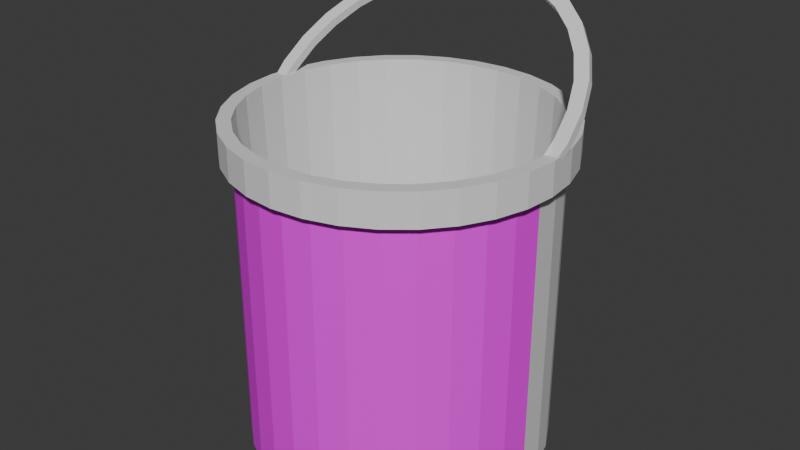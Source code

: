 # Source: Bucket.blend  (saved by Blender 4.5.91; exported with 4.5.12 LTS)
import bpy
from mathutils import Matrix  # noqa: F401  (used for matrix-valued properties, if any)

bpy.ops.wm.read_factory_settings(use_empty=True)
scene = bpy.context.scene
scene.name = 'Scene'

# ---- collections
col_collection = bpy.data.collections.new('Collection'); scene.collection.children.link(col_collection)

# ---- images (referenced by path relative to the original .blend; pixels are not part of the script)
import os
ASSET_DIR = os.environ.get("B2B_ASSET_DIR", "")  # directory of the original .blend (textures are referenced by path, not embedded)
HERE = os.path.dirname(os.path.abspath(__file__))  # packed textures are extracted next to this script under _unpacked/

def load_image(name, relpath, width, height, colorspace="sRGB"):
    """Load a texture the original file referenced (path relative to the .blend, or extracted next to this script)."""
    p = next((c for c in (os.path.join(HERE, relpath), os.path.join(ASSET_DIR, relpath)) if relpath and os.path.exists(c)), "")
    if p:
        img = bpy.data.images.load(p, check_existing=True)
        img.name = name
    else:  # same state as the original file: an image datablock whose file is absent (Cycles renders it pink)
        img = bpy.data.images.new(name, width, height)
        img.source = "FILE"
        img.filepath = "//" + (relpath or name)
    img.colorspace_settings.name = colorspace
    return img
img_la_saucisse_generale_du_travail_logo__t3chat__1_png = load_image('la-saucisse-generale-du-travail-logo--t3chat--1.png', 'la-saucisse-generale-du-travail-logo--t3chat--1.png', 1024, 1024, 'sRGB')

# ---- materials (node trees are filled in below, after node groups)
mat_material_001 = bpy.data.materials.new('Material.001')
mat_material_002 = bpy.data.materials.new('Material.002')

# ---- material node trees
mat_material_001.use_nodes = True; mat_material_001.node_tree.nodes.clear()
_N = mat_material_001.node_tree.nodes; _L = mat_material_001.node_tree.links
n0 = _N.new('ShaderNodeBsdfPrincipled'); n0.name = 'Principled BSDF'; n0.location = (-200, 100)
n1 = _N.new('ShaderNodeOutputMaterial'); n1.name = 'Material Output'; n1.location = (200, 100)
_L.new(n0.outputs[0], n1.inputs[0])
n1.is_active_output = True
mat_material_002.use_nodes = True; mat_material_002.node_tree.nodes.clear()
_N = mat_material_002.node_tree.nodes; _L = mat_material_002.node_tree.links
n0 = _N.new('ShaderNodeBsdfPrincipled'); n0.name = 'Principled BSDF'; n0.location = (-200, 100)
n1 = _N.new('ShaderNodeOutputMaterial'); n1.name = 'Material Output'; n1.location = (200, 100)
n2 = _N.new('ShaderNodeTexImage'); n2.name = 'Image Texture'; n2.location = (-635, 97)
n2.image = img_la_saucisse_generale_du_travail_logo__t3chat__1_png
_L.new(n0.outputs[0], n1.inputs[0])
_L.new(n2.outputs[0], n0.inputs[0])
n1.is_active_output = True

# ---- world
world_world = bpy.data.worlds.new('World'); scene.world = world_world
world_world.use_nodes = True; world_world.node_tree.nodes.clear()
_N = world_world.node_tree.nodes; _L = world_world.node_tree.links
n0 = _N.new('ShaderNodeOutputWorld'); n0.name = 'World Output'; n0.location = (200, 100)
n1 = _N.new('ShaderNodeBackground'); n1.name = 'Background'; n1.location = (-200, 100)
n1.inputs[0].default_value = (0.05088, 0.05088, 0.05088, 1.0)
_L.new(n1.outputs[0], n0.inputs[0])
n0.is_active_output = True
world_world.color = (0.05088, 0.05088, 0.05088)
world_world.sun_shadow_jitter_overblur = 0.0

# ---- meshes
me_cylinder = bpy.data.meshes.new('Cylinder')
me_cylinder.from_pydata([(0.0, 1.0, -1.0), (0.0, 1.0, 1.0), (0.1951, 0.9808, -1.0), (0.1951, 0.9808, 1.0), (0.3827, 0.9239, -1.0), (0.3827, 0.9239, 1.0), (0.5556, 0.8315, -1.0), (0.5556, 0.8315, 1.0), (0.7071, 0.7071, -1.0), (0.7071, 0.7071, 1.0), (0.8315, 0.5556, -1.0), (0.8315, 0.5556, 1.0), (0.9239, 0.3827, -1.0), (0.9239, 0.3827, 1.0), (0.9808, 0.1951, -1.0), (0.9808, 0.1951, 1.0), (1.0, 0.0, -1.0), (1.0, 0.0, 1.0), (0.9808, -0.1951, -1.0), (0.9808, -0.1951, 1.0), (0.9239, -0.3827, -1.0), (0.9239, -0.3827, 1.0), (0.8315, -0.5556, -1.0), (0.8315, -0.5556, 1.0), (0.7071, -0.7071, -1.0), (0.7071, -0.7071, 1.0), (0.5556, -0.8315, -1.0), (0.5556, -0.8315, 1.0), (0.3827, -0.9239, -1.0), (0.3827, -0.9239, 1.0), (0.1951, -0.9808, -1.0), (0.1951, -0.9808, 1.0), (0.0, -1.0, -1.0), (0.0, -1.0, 1.0), (-0.1951, -0.9808, -1.0), (-0.1951, -0.9808, 1.0), (-0.3827, -0.9239, -1.0), (-0.3827, -0.9239, 1.0), (-0.5556, -0.8315, -1.0), (-0.5556, -0.8315, 1.0), (-0.7071, -0.7071, -1.0), (-0.7071, -0.7071, 1.0), (-0.8315, -0.5556, -1.0), (-0.8315, -0.5556, 1.0), (-0.9239, -0.3827, -1.0), (-0.9239, -0.3827, 1.0), (-0.9808, -0.1951, -1.0), (-0.9808, -0.1951, 1.0), (-1.0, 0.0, -1.0), (-1.0, 0.0, 1.0), (-0.9808, 0.1951, -1.0), (-0.9808, 0.1951, 1.0), (-0.9239, 0.3827, -1.0), (-0.9239, 0.3827, 1.0), (-0.8315, 0.5556, -1.0), (-0.8315, 0.5556, 1.0), (-0.7071, 0.7071, -1.0), (-0.7071, 0.7071, 1.0), (-0.5556, 0.8315, -1.0), (-0.5556, 0.8315, 1.0), (-0.3827, 0.9239, -1.0), (-0.3827, 0.9239, 1.0), (-0.1951, 0.9808, -1.0), (-0.1951, 0.9808, 1.0), (0.2101, 1.056, 0.9923), (-4.646e-10, 1.077, 0.9923), (0.4121, 0.9948, 0.9923), (0.5982, 0.8953, 0.9923), (0.7614, 0.7614, 0.9923), (0.8953, 0.5982, 0.9923), (0.9948, 0.4121, 0.9923), (1.056, 0.2101, 0.9923), (1.077, -1.144e-09, 0.9923), (1.056, -0.2101, 0.9923), (0.9948, -0.4121, 0.9923), (0.8953, -0.5982, 0.9923), (0.7614, -0.7614, 0.9923), (0.5982, -0.8953, 0.9923), (0.4121, -0.9948, 0.9923), (0.2101, -1.056, 0.9923), (-4.646e-10, -1.077, 0.9923), (-0.2101, -1.056, 0.9923), (-0.4121, -0.9948, 0.9923), (-0.5982, -0.8953, 0.9923), (-0.7614, -0.7614, 0.9923), (-0.8953, -0.5982, 0.9923), (-0.9948, -0.4121, 0.9923), (-1.056, -0.2101, 0.9923), (-1.077, -1.144e-09, 0.9923), (-1.056, 0.2101, 0.9923), (-0.9948, 0.4121, 0.9923), (-0.8953, 0.5982, 0.9923), (-0.7614, 0.7614, 0.9923), (-0.5982, 0.8953, 0.9923), (-0.4121, 0.9948, 0.9923), (-0.2101, 1.056, 0.9923), (0.1927, 0.9686, 1.209), (3.667e-09, 0.9876, 1.209), (0.3779, 0.9124, 1.209), (0.5487, 0.8211, 1.209), (0.6983, 0.6983, 1.209), (0.8211, 0.5487, 1.209), (0.9124, 0.3779, 1.209), (0.9686, 0.1927, 1.209), (0.9876, -1.144e-09, 1.209), (0.9686, -0.1927, 1.209), (0.9124, -0.3779, 1.209), (0.8211, -0.5487, 1.209), (0.6983, -0.6983, 1.209), (0.5487, -0.8211, 1.209), (0.3779, -0.9124, 1.209), (0.1927, -0.9686, 1.209), (3.667e-09, -0.9876, 1.209), (-0.1927, -0.9686, 1.209), (-0.3779, -0.9124, 1.209), (-0.5487, -0.8211, 1.209), (-0.6983, -0.6983, 1.209), (-0.8211, -0.5487, 1.209), (-0.9124, -0.3779, 1.209), (-0.9686, -0.1927, 1.209), (-0.9876, -1.144e-09, 1.209), (-0.9686, 0.1927, 1.209), (-0.9124, 0.3779, 1.209), (-0.8211, 0.5487, 1.209), (-0.6983, 0.6983, 1.209), (-0.5487, 0.8211, 1.209), (-0.3779, 0.9124, 1.209), (-0.1927, 0.9686, 1.209), (0.2101, 1.056, 1.209), (3.667e-09, 1.077, 1.209), (0.4121, 0.9948, 1.209), (0.5982, 0.8953, 1.209), (0.7614, 0.7614, 1.209), (0.8953, 0.5982, 1.209), (0.9948, 0.4121, 1.209), (1.056, 0.2101, 1.209), (1.077, -1.144e-09, 1.209), (1.056, -0.2101, 1.209), (0.9948, -0.4121, 1.209), (0.8953, -0.5982, 1.209), (0.7614, -0.7614, 1.209), (0.5982, -0.8953, 1.209), (0.4121, -0.9948, 1.209), (0.2101, -1.056, 1.209), (3.667e-09, -1.077, 1.209), (-0.2101, -1.056, 1.209), (-0.4121, -0.9948, 1.209), (-0.5982, -0.8953, 1.209), (-0.7614, -0.7614, 1.209), (-0.8953, -0.5982, 1.209), (-0.9948, -0.4121, 1.209), (-1.056, -0.2101, 1.209), (-1.077, -1.144e-09, 1.209), (-1.056, 0.2101, 1.209), (-0.9948, 0.4121, 1.209), (-0.8953, 0.5982, 1.209), (-0.7614, 0.7614, 1.209), (-0.5982, 0.8953, 1.209), (-0.4121, 0.9948, 1.209), (-0.2101, 1.056, 1.209), (0.1785, 0.8972, -0.9), (3.802e-08, 0.9148, -0.9), (0.3501, 0.8451, -0.9), (0.5082, 0.7606, -0.9), (0.6468, 0.6468, -0.9), (0.7606, 0.5082, -0.9), (0.8451, 0.3501, -0.9), (0.8972, 0.1785, -0.9), (0.9148, -2.021e-09, -0.9), (0.8972, -0.1785, -0.9), (0.8451, -0.3501, -0.9), (0.7606, -0.5082, -0.9), (0.6468, -0.6468, -0.9), (0.5082, -0.7606, -0.9), (0.3501, -0.8451, -0.9), (0.1785, -0.8972, -0.9), (3.802e-08, -0.9148, -0.9), (-0.1785, -0.8972, -0.9), (-0.3501, -0.8451, -0.9), (-0.5082, -0.7606, -0.9), (-0.6468, -0.6468, -0.9), (-0.7606, -0.5082, -0.9), (-0.8451, -0.3501, -0.9), (-0.8972, -0.1785, -0.9), (-0.9148, -2.021e-09, -0.9), (-0.8972, 0.1785, -0.9), (-0.8451, 0.3501, -0.9), (-0.7606, 0.5082, -0.9), (-0.6468, 0.6468, -0.9), (-0.5082, 0.7606, -0.9), (-0.3501, 0.8451, -0.9), (-0.1785, 0.8972, -0.9), (0.1927, 0.8724, 1.874), (3.667e-09, 0.8872, 1.886), (0.3779, 0.8285, 1.839), (0.5487, 0.7573, 1.782), (0.6983, 0.6614, 1.705), (0.8211, 0.5447, 1.611), (0.9124, 0.4114, 1.505), (0.9686, 0.2668, 1.389), (0.9876, 0.1165, 1.268), (0.9917, -0.06095, 1.158), (-0.9916, -0.03386, 1.148), (-0.9876, 0.1165, 1.268), (-0.9686, 0.2668, 1.389), (-0.9124, 0.4114, 1.505), (-0.8211, 0.5447, 1.611), (-0.6983, 0.6614, 1.705), (-0.5487, 0.7573, 1.782), (-0.3779, 0.8285, 1.839), (-0.1927, 0.8724, 1.874), (0.2101, 0.9406, 1.929), (3.667e-09, 0.9567, 1.942), (0.4121, 0.8928, 1.89), (0.5982, 0.8151, 1.828), (0.7614, 0.7106, 1.744), (0.8953, 0.5833, 1.642), (0.9948, 0.438, 1.526), (1.056, 0.2804, 1.4), (1.077, 0.1165, 1.268), (1.056, -0.04744, 1.137), (-1.056, -0.04744, 1.137), (-1.077, 0.1165, 1.268), (-1.056, 0.2804, 1.4), (-0.9948, 0.438, 1.526), (-0.8953, 0.5833, 1.642), (-0.7614, 0.7106, 1.744), (-0.5982, 0.8151, 1.828), (-0.4121, 0.8928, 1.89), (-0.2101, 0.9406, 1.929), (0.2101, 0.9406, 1.929), (3.667e-09, 0.9567, 1.942), (0.4121, 0.8928, 1.89), (0.5982, 0.8151, 1.828), (0.7614, 0.7106, 1.744), (0.8953, 0.5833, 1.642), (0.9948, 0.438, 1.526), (1.056, 0.2804, 1.4), (1.077, 0.1165, 1.268), (1.056, -0.04744, 1.137), (-1.077, 0.1165, 1.268), (-1.056, -0.04744, 1.137), (-1.056, 0.2804, 1.4), (-0.9948, 0.438, 1.526), (-0.8953, 0.5833, 1.642), (-0.7614, 0.7106, 1.744), (-0.5982, 0.8151, 1.828), (-0.4121, 0.8928, 1.89), (-0.2101, 0.9406, 1.929), (0.1927, 0.8724, 1.874), (3.667e-09, 0.8872, 1.886), (0.3779, 0.8285, 1.839), (0.5487, 0.7573, 1.782), (0.6983, 0.6614, 1.705), (0.8211, 0.5447, 1.611), (0.9124, 0.4114, 1.505), (0.9686, 0.2668, 1.389), (0.9876, 0.1165, 1.268), (-0.9876, 0.1165, 1.268), (-0.9686, 0.2668, 1.389), (-0.9124, 0.4114, 1.505), (-0.8211, 0.5447, 1.611), (-0.6983, 0.6614, 1.705), (-0.5487, 0.7573, 1.782), (-0.3779, 0.8285, 1.839), (-0.1927, 0.8724, 1.874), (0.2101, 0.9747, 1.886), (3.667e-09, 0.9908, 1.899), (0.4121, 0.9269, 1.848), (0.5982, 0.8492, 1.786), (0.7614, 0.7447, 1.702), (0.8953, 0.6174, 1.6), (0.9948, 0.4721, 1.483), (1.056, 0.3145, 1.357), (1.077, 0.1506, 1.226), (1.056, -0.01335, 1.094), (-1.077, 0.1506, 1.226), (-1.056, -0.01335, 1.094), (-1.056, 0.3145, 1.357), (-0.9948, 0.4721, 1.483), (-0.8953, 0.6174, 1.6), (-0.7614, 0.7447, 1.702), (-0.5982, 0.8492, 1.786), (-0.4121, 0.9269, 1.848), (-0.2101, 0.9747, 1.886), (0.1927, 0.9064, 1.832), (3.667e-09, 0.9212, 1.843), (0.3779, 0.8626, 1.796), (0.5487, 0.7914, 1.739), (0.6983, 0.6955, 1.662), (0.8211, 0.5787, 1.569), (0.9124, 0.4455, 1.462), (0.9686, 0.3009, 1.346), (0.9876, 0.1506, 1.226), (0.9978, -0.04251, 1.111), (-0.9876, 0.1506, 1.226), (-0.9916, 0.0002215, 1.105), (-0.9686, 0.3009, 1.346), (-0.9124, 0.4455, 1.462), (-0.8211, 0.5787, 1.569), (-0.6983, 0.6955, 1.662), (-0.5487, 0.7914, 1.739), (-0.3779, 0.8626, 1.796), (-0.1927, 0.9064, 1.832)], [], [(0, 1, 3, 2), (2, 3, 5, 4), (4, 5, 7, 6), (6, 7, 9, 8), (8, 9, 11, 10), (10, 11, 13, 12), (12, 13, 15, 14), (14, 15, 17, 16), (16, 17, 19, 18), (18, 19, 21, 20), (20, 21, 23, 22), (22, 23, 25, 24), (24, 25, 27, 26), (26, 27, 29, 28), (28, 29, 31, 30), (30, 31, 33, 32), (32, 33, 35, 34), (34, 35, 37, 36), (36, 37, 39, 38), (38, 39, 41, 40), (40, 41, 43, 42), (42, 43, 45, 44), (44, 45, 47, 46), (46, 47, 49, 48), (48, 49, 51, 50), (50, 51, 53, 52), (52, 53, 55, 54), (54, 55, 57, 56), (56, 57, 59, 58), (58, 59, 61, 60), (60, 61, 63, 62), (62, 63, 1, 0), (0, 2, 4, 6, 8, 10, 12, 14, 16, 18, 20, 22, 24, 26, 28, 30, 32, 34, 36, 38, 40, 42, 44, 46, 48, 50, 52, 54, 56, 58, 60, 62), (1, 63, 95, 65), (3, 1, 65, 64), (47, 45, 86, 87), (29, 27, 77, 78), (11, 9, 68, 69), (55, 53, 90, 91), (37, 35, 81, 82), (19, 17, 72, 73), (63, 61, 94, 95), (45, 43, 85, 86), (27, 25, 76, 77), (9, 7, 67, 68), (53, 51, 89, 90), (35, 33, 80, 81), (17, 15, 71, 72), (61, 59, 93, 94), (43, 41, 84, 85), (25, 23, 75, 76), (7, 5, 66, 67), (51, 49, 88, 89), (33, 31, 79, 80), (15, 13, 70, 71), (59, 57, 92, 93), (41, 39, 83, 84), (23, 21, 74, 75), (5, 3, 64, 66), (49, 47, 87, 88), (31, 29, 78, 79), (13, 11, 69, 70), (57, 55, 91, 92), (39, 37, 82, 83), (21, 19, 73, 74), (74, 73, 137, 138), (103, 102, 166, 167), (83, 82, 146, 147), (92, 91, 155, 156), (70, 69, 133, 134), (79, 78, 142, 143), (88, 87, 151, 152), (66, 64, 128, 130), (75, 74, 138, 139), (84, 83, 147, 148), (93, 92, 156, 157), (71, 70, 134, 135), (80, 79, 143, 144), (89, 88, 152, 153), (67, 66, 130, 131), (76, 75, 139, 140), (85, 84, 148, 149), (94, 93, 157, 158), (72, 71, 135, 136), (81, 80, 144, 145), (90, 89, 153, 154), (68, 67, 131, 132), (77, 76, 140, 141), (86, 85, 149, 150), (95, 94, 158, 159), (73, 72, 136, 137), (82, 81, 145, 146), (91, 90, 154, 155), (69, 68, 132, 133), (78, 77, 141, 142), (87, 86, 150, 151), (64, 65, 129, 128), (65, 95, 159, 129), (97, 96, 128, 129), (96, 98, 130, 128), (98, 99, 131, 130), (99, 100, 132, 131), (100, 101, 133, 132), (101, 102, 134, 133), (102, 103, 135, 134), (103, 104, 136, 135), (104, 105, 137, 136), (105, 106, 138, 137), (106, 107, 139, 138), (107, 108, 140, 139), (108, 109, 141, 140), (109, 110, 142, 141), (110, 111, 143, 142), (111, 112, 144, 143), (112, 113, 145, 144), (113, 114, 146, 145), (114, 115, 147, 146), (115, 116, 148, 147), (116, 117, 149, 148), (117, 118, 150, 149), (118, 119, 151, 150), (119, 120, 152, 151), (120, 121, 153, 152), (121, 122, 154, 153), (122, 123, 155, 154), (123, 124, 156, 155), (124, 125, 157, 156), (125, 126, 158, 157), (126, 127, 159, 158), (127, 97, 129, 159), (160, 161, 191, 190, 189, 188, 187, 186, 185, 184, 183, 182, 181, 180, 179, 178, 177, 176, 175, 174, 173, 172, 171, 170, 169, 168, 167, 166, 165, 164, 163, 162), (117, 116, 180, 181), (104, 103, 167, 168), (118, 117, 181, 182), (105, 104, 168, 169), (119, 118, 182, 183), (106, 105, 169, 170), (120, 119, 183, 184), (107, 106, 170, 171), (121, 120, 184, 185), (108, 107, 171, 172), (122, 121, 185, 186), (109, 108, 172, 173), (123, 122, 186, 187), (110, 109, 173, 174), (96, 97, 161, 160), (124, 123, 187, 188), (111, 110, 174, 175), (98, 96, 160, 162), (125, 124, 188, 189), (112, 111, 175, 176), (99, 98, 162, 163), (126, 125, 189, 190), (113, 112, 176, 177), (100, 99, 163, 164), (127, 126, 190, 191), (114, 113, 177, 178), (101, 100, 164, 165), (97, 127, 191, 161), (115, 114, 178, 179), (102, 101, 165, 166), (116, 115, 179, 180), (193, 212, 211, 192), (192, 211, 213, 194), (194, 213, 214, 195), (195, 214, 215, 196), (196, 215, 216, 197), (197, 216, 217, 198), (198, 217, 218, 199), (199, 218, 219, 200), (200, 219, 220, 201), (202, 221, 222, 203), (203, 222, 223, 204), (204, 223, 224, 205), (205, 224, 225, 206), (206, 225, 226, 207), (207, 226, 227, 208), (208, 227, 228, 209), (209, 228, 229, 210), (210, 229, 212, 193), (238, 237, 273, 274), (251, 252, 288, 287), (263, 264, 302, 301), (237, 236, 272, 273), (241, 202, 296, 277), (249, 251, 287, 285), (262, 263, 301, 300), (236, 235, 271, 272), (201, 239, 275, 294), (250, 249, 285, 286), (261, 262, 300, 299), (235, 234, 270, 271), (231, 248, 284, 267), (260, 261, 299, 298), (234, 233, 269, 270), (248, 247, 283, 284), (259, 260, 298, 297), (233, 232, 268, 269), (205, 206, 261, 260), (212, 229, 248, 231), (216, 215, 234, 235), (206, 207, 262, 261), (193, 192, 249, 250), (201, 220, 239), (217, 216, 235, 236), (207, 208, 263, 262), (192, 194, 251, 249), (221, 202, 241), (218, 217, 236, 237), (208, 209, 264, 263), (194, 195, 252, 251), (219, 218, 237, 238), (209, 210, 265, 264), (195, 196, 253, 252), (220, 219, 238, 239), (210, 193, 250, 265), (196, 197, 254, 253), (222, 221, 241, 240), (197, 198, 255, 254), (223, 222, 240, 242), (198, 199, 256, 255), (224, 223, 242, 243), (199, 200, 257, 256), (225, 224, 243, 244), (200, 201, 257), (226, 225, 244, 245), (211, 212, 231, 230), (202, 203, 258), (227, 226, 245, 246), (213, 211, 230, 232), (203, 204, 259, 258), (228, 227, 246, 247), (214, 213, 232, 233), (204, 205, 260, 259), (229, 228, 247, 248), (215, 214, 233, 234), (286, 285, 266, 267), (285, 287, 268, 266), (287, 288, 269, 268), (288, 289, 270, 269), (289, 290, 271, 270), (290, 291, 272, 271), (291, 292, 273, 272), (292, 293, 274, 273), (293, 294, 275, 274), (296, 295, 276, 277), (295, 297, 278, 276), (297, 298, 279, 278), (298, 299, 280, 279), (299, 300, 281, 280), (300, 301, 282, 281), (301, 302, 283, 282), (302, 303, 284, 283), (303, 286, 267, 284), (264, 265, 303, 302), (252, 253, 289, 288), (239, 238, 274, 275), (265, 250, 286, 303), (253, 254, 290, 289), (240, 241, 277, 276), (254, 255, 291, 290), (242, 240, 276, 278), (255, 256, 292, 291), (243, 242, 278, 279), (256, 257, 293, 292), (244, 243, 279, 280), (257, 201, 294, 293), (245, 244, 280, 281), (230, 231, 267, 266), (202, 258, 295, 296), (246, 245, 281, 282), (232, 230, 266, 268), (258, 259, 297, 295), (247, 246, 282, 283)])
me_cylinder.polygons.foreach_set('material_index', [0, 0, 0, 0, 0, 0, 0, 0, 1, 1, 1, 1, 1, 1, 1, 1, 1, 1, 1, 1, 1, 1, 1, 1, 0, 0, 0, 0, 0, 0, 0, 0, 0, 0, 0, 0, 0, 0, 0, 0, 0, 0, 0, 0, 0, 0, 0, 0, 0, 0, 0, 0, 0, 0, 0, 0, 0, 0, 0, 0, 0, 0, 0, 0, 0, 0, 0, 0, 0, 0, 0, 0, 0, 0, 0, 0, 0, 0, 0, 0, 0, 0, 0, 0, 0, 0, 0, 0, 0, 0, 0, 0, 0, 0, 0, 0, 0, 0, 0, 0, 0, 0, 0, 0, 0, 0, 0, 0, 0, 0, 0, 0, 0, 0, 0, 0, 0, 0, 0, 0, 0, 0, 0, 0, 0, 0, 0, 0, 0, 0, 0, 0, 0, 0, 0, 0, 0, 0, 0, 0, 0, 0, 0, 0, 0, 0, 0, 0, 0, 0, 0, 0, 0, 0, 0, 0, 0, 0, 0, 0, 0, 0, 0, 0, 0, 0, 0, 0, 0, 0, 0, 0, 0, 0, 0, 0, 0, 0, 0, 0, 0, 0, 0, 0, 0, 0, 0, 0, 0, 0, 0, 0, 0, 0, 0, 0, 0, 0, 0, 0, 0, 0, 0, 0, 0, 0, 0, 0, 0, 0, 0, 0, 0, 0, 0, 0, 0, 0, 0, 0, 0, 0, 0, 0, 0, 0, 0, 0, 0, 0, 0, 0, 0, 0, 0, 0, 0, 0, 0, 0, 0, 0, 0, 0, 0, 0, 0, 0, 0, 0, 0, 0, 0, 0, 0, 0, 0, 0, 0, 0, 0, 0, 0, 0, 0, 0, 0, 0, 0, 0, 0, 0, 0, 0])
_uv = me_cylinder.uv_layers.new(name='UVMap')
_uv.uv.foreach_set('vector', [1.519, -0.01521, 1.519, 1.021, 1.454, 1.021, 1.454, -0.01521, 1.454, -0.01521, 1.454, 1.021, 1.389, 1.021, 1.389, -0.01521, 1.389, -0.01521, 1.389, 1.021, 1.324, 1.021, 1.324, -0.01521, 1.324, -0.01521, 1.324, 1.021, 1.259, 1.021, 1.259, -0.01521, 1.259, -0.01521, 1.259, 1.021, 1.195, 1.021, 1.195, -0.01521, 1.195, -0.01521, 1.195, 1.021, 1.13, 1.021, 1.13, -0.01521, 1.13, -0.01521, 1.13, 1.021, 1.065, 1.021, 1.065, -0.01521, 1.065, -0.01521, 1.065, 1.021, 1.0, 1.021, 1.0, -0.01521, 1.0, -0.01521, 1.0, 1.021, 0.9357, 1.021, 0.9357, -0.01521, 0.9357, -0.01521, 0.9357, 1.021, 0.8709, 1.021, 0.8709, -0.01521, 0.8709, -0.01521, 0.8709, 1.021, 0.8061, 1.021, 0.8061, -0.01521, 0.8061, -0.01521, 0.8061, 1.021, 0.7414, 1.021, 0.7414, -0.01521, 0.7414, -0.01521, 0.7414, 1.021, 0.6766, 1.021, 0.6766, -0.01521, 0.6766, -0.01521, 0.6766, 1.021, 0.6118, 1.021, 0.6118, -0.01521, 0.6118, -0.01521, 0.6118, 1.021, 0.5471, 1.021, 0.5471, -0.01521, 0.5471, -0.01521, 0.5471, 1.021, 0.4823, 1.021, 0.4823, -0.01521, 0.4823, -0.01521, 0.4823, 1.021, 0.4175, 1.021, 0.4175, -0.01521, 0.4175, -0.01521, 0.4175, 1.021, 0.3527, 1.021, 0.3527, -0.01521, 0.3527, -0.01521, 0.3527, 1.021, 0.288, 1.021, 0.288, -0.01521, 0.288, -0.01521, 0.288, 1.021, 0.2232, 1.021, 0.2232, -0.01521, 0.2232, -0.01521, 0.2232, 1.021, 0.1584, 1.021, 0.1584, -0.01521, 0.1584, -0.01521, 0.1584, 1.021, 0.09368, 1.021, 0.09368, -0.01521, 0.09368, -0.01521, 0.09368, 1.021, 0.02891, 1.021, 0.02891, -0.01521, 0.02891, -0.01521, 0.02891, 1.021, -0.03586, 1.021, -0.03586, -0.01521, -0.03586, -0.01521, -0.03586, 1.021, -0.1006, 1.021, -0.1006, -0.01521, -0.1006, -0.01521, -0.1006, 1.021, -0.1654, 1.021, -0.1654, -0.01521, -0.1654, -0.01521, -0.1654, 1.021, -0.2302, 1.021, -0.2302, -0.01521, -0.2302, -0.01521, -0.2302, 1.021, -0.2949, 1.021, -0.2949, -0.01521, -0.2949, -0.01521, -0.2949, 1.021, -0.3597, 1.021, -0.3597, -0.01521, -0.3597, -0.01521, -0.3597, 1.021, -0.4245, 1.021, -0.4245, -0.01521, -0.4245, -0.01521, -0.4245, 1.021, -0.4892, 1.021, -0.4892, -0.01521, -0.4892, -0.01521, -0.4892, 1.021, -0.554, 1.021, -0.554, -0.01521, 1.0, -0.03593, 1.097, -0.04549, 1.191, -0.07379, 1.277, -0.1198, 1.352, -0.1816, 1.414, -0.257, 1.46, -0.343, 1.488, -0.4363, 1.498, -0.5333, 1.488, -0.6304, 1.46, -0.7237, 1.414, -0.8097, 1.352, -0.8851, 1.277, -0.9469, 1.191, -0.9929, 1.097, -1.021, 1.0, -1.031, 0.9034, -1.021, 0.8101, -0.9929, 0.7241, -0.9469, 0.6487, -0.8851, 0.5868, -0.8097, 0.5409, -0.7237, 0.5126, -0.6304, 0.503, -0.5333, 0.5126, -0.4363, 0.5409, -0.343, 0.5868, -0.257, 0.6487, -0.1816, 0.7241, -0.1198, 0.8101, -0.07379, 0.9034, -0.04549, -0.554, 1.021, -0.4892, 1.021, -0.4892, 1.021, -0.554, 1.021, 1.454, 1.021, 1.519, 1.021, 1.519, 1.021, 1.454, 1.021, 0.02891, 1.021, 0.09368, 1.021, 0.09368, 1.021, 0.02891, 1.021, 0.6118, 1.021, 0.6766, 1.021, 0.6766, 1.021, 0.6118, 1.021, 1.195, 1.021, 1.259, 1.021, 1.259, 1.021, 1.195, 1.021, -0.2302, 1.021, -0.1654, 1.021, -0.1654, 1.021, -0.2302, 1.021, 0.3527, 1.021, 0.4175, 1.021, 0.4175, 1.021, 0.3527, 1.021, 0.9357, 1.021, 1.0, 1.021, 1.0, 1.021, 0.9357, 1.021, -0.4892, 1.021, -0.4245, 1.021, -0.4245, 1.021, -0.4892, 1.021, 0.09368, 1.021, 0.1584, 1.021, 0.1584, 1.021, 0.09368, 1.021, 0.6766, 1.021, 0.7414, 1.021, 0.7414, 1.021, 0.6766, 1.021, 1.259, 1.021, 1.324, 1.021, 1.324, 1.021, 1.259, 1.021, -0.1654, 1.021, -0.1006, 1.021, -0.1006, 1.021, -0.1654, 1.021, 0.4175, 1.021, 0.4823, 1.021, 0.4823, 1.021, 0.4175, 1.021, 1.0, 1.021, 1.065, 1.021, 1.065, 1.021, 1.0, 1.021, -0.4245, 1.021, -0.3597, 1.021, -0.3597, 1.021, -0.4245, 1.021, 0.1584, 1.021, 0.2232, 1.021, 0.2232, 1.021, 0.1584, 1.021, 0.7414, 1.021, 0.8061, 1.021, 0.8061, 1.021, 0.7414, 1.021, 1.324, 1.021, 1.389, 1.021, 1.389, 1.021, 1.324, 1.021, -0.1006, 1.021, -0.03586, 1.021, -0.03586, 1.021, -0.1006, 1.021, 0.4823, 1.021, 0.5471, 1.021, 0.5471, 1.021, 0.4823, 1.021, 1.065, 1.021, 1.13, 1.021, 1.13, 1.021, 1.065, 1.021, -0.3597, 1.021, -0.2949, 1.021, -0.2949, 1.021, -0.3597, 1.021, 0.2232, 1.021, 0.288, 1.021, 0.288, 1.021, 0.2232, 1.021, 0.8061, 1.021, 0.8709, 1.021, 0.8709, 1.021, 0.8061, 1.021, 1.389, 1.021, 1.454, 1.021, 1.454, 1.021, 1.389, 1.021, -0.03586, 1.021, 0.02891, 1.021, 0.02891, 1.021, -0.03586, 1.021, 0.5471, 1.021, 0.6118, 1.021, 0.6118, 1.021, 0.5471, 1.021, 1.13, 1.021, 1.195, 1.021, 1.195, 1.021, 1.13, 1.021, -0.2949, 1.021, -0.2302, 1.021, -0.2302, 1.021, -0.2949, 1.021, 0.288, 1.021, 0.3527, 1.021, 0.3527, 1.021, 0.288, 1.021, 0.8709, 1.021, 0.9357, 1.021, 0.9357, 1.021, 0.8709, 1.021, 0.8709, 1.021, 0.9357, 1.021, 0.9357, 1.021, 0.8709, 1.021, 0.4116, -0.4443, 0.3856, -0.3588, 0.3856, -0.3588, 0.4116, -0.4443, 0.288, 1.021, 0.3527, 1.021, 0.3527, 1.021, 0.288, 1.021, -0.2949, 1.021, -0.2302, 1.021, -0.2302, 1.021, -0.2949, 1.021, 1.13, 1.021, 1.195, 1.021, 1.195, 1.021, 1.13, 1.021, 0.5471, 1.021, 0.6118, 1.021, 0.6118, 1.021, 0.5471, 1.021, -0.03586, 1.021, 0.02891, 1.021, 0.02891, 1.021, -0.03586, 1.021, 1.389, 1.021, 1.454, 1.021, 1.454, 1.021, 1.389, 1.021, 0.8061, 1.021, 0.8709, 1.021, 0.8709, 1.021, 0.8061, 1.021, 0.2232, 1.021, 0.288, 1.021, 0.288, 1.021, 0.2232, 1.021, -0.3597, 1.021, -0.2949, 1.021, -0.2949, 1.021, -0.3597, 1.021, 1.065, 1.021, 1.13, 1.021, 1.13, 1.021, 1.065, 1.021, 0.4823, 1.021, 0.5471, 1.021, 0.5471, 1.021, 0.4823, 1.021, -0.1006, 1.021, -0.03586, 1.021, -0.03586, 1.021, -0.1006, 1.021, 1.324, 1.021, 1.389, 1.021, 1.389, 1.021, 1.324, 1.021, 0.7414, 1.021, 0.8061, 1.021, 0.8061, 1.021, 0.7414, 1.021, 0.1584, 1.021, 0.2232, 1.021, 0.2232, 1.021, 0.1584, 1.021, -0.4245, 1.021, -0.3597, 1.021, -0.3597, 1.021, -0.4245, 1.021, 1.0, 1.021, 1.065, 1.021, 1.065, 1.021, 1.0, 1.021, 0.4175, 1.021, 0.4823, 1.021, 0.4823, 1.021, 0.4175, 1.021, -0.1654, 1.021, -0.1006, 1.021, -0.1006, 1.021, -0.1654, 1.021, 1.259, 1.021, 1.324, 1.021, 1.324, 1.021, 1.259, 1.021, 0.6766, 1.021, 0.7414, 1.021, 0.7414, 1.021, 0.6766, 1.021, 0.09368, 1.021, 0.1584, 1.021, 0.1584, 1.021, 0.09368, 1.021, -0.4892, 1.021, -0.4245, 1.021, -0.4245, 1.021, -0.4892, 1.021, 0.9357, 1.021, 1.0, 1.021, 1.0, 1.021, 0.9357, 1.021, 0.3527, 1.021, 0.4175, 1.021, 0.4175, 1.021, 0.3527, 1.021, -0.2302, 1.021, -0.1654, 1.021, -0.1654, 1.021, -0.2302, 1.021, 1.195, 1.021, 1.259, 1.021, 1.259, 1.021, 1.195, 1.021, 0.6118, 1.021, 0.6766, 1.021, 0.6766, 1.021, 0.6118, 1.021, 0.02891, 1.021, 0.09368, 1.021, 0.09368, 1.021, 0.02891, 1.021, 1.454, 1.021, 1.519, 1.021, 1.519, 1.021, 1.454, 1.021, -0.554, 1.021, -0.4892, 1.021, -0.4892, 1.021, -0.554, 1.021, -0.03586, -0.07712, 0.05315, -0.08589, 0.06118, -0.04549, -0.03586, -0.03593, 0.05315, -0.08589, 0.1387, -0.1118, 0.1545, -0.07379, 0.06118, -0.04549, 0.1387, -0.1118, 0.2176, -0.154, 0.2405, -0.1198, 0.1545, -0.07379, 0.2176, -0.154, 0.2867, -0.2107, 0.3159, -0.1816, 0.2405, -0.1198, 0.2867, -0.2107, 0.3435, -0.2799, 0.3777, -0.257, 0.3159, -0.1816, 0.3435, -0.2799, 0.3856, -0.3588, 0.4237, -0.343, 0.3777, -0.257, 0.3856, -0.3588, 0.4116, -0.4443, 0.452, -0.4363, 0.4237, -0.343, 0.4116, -0.4443, 0.4204, -0.5333, 0.4616, -0.5333, 0.452, -0.4363, 0.4204, -0.5333, 0.4116, -0.6224, 0.452, -0.6304, 0.4616, -0.5333, 0.4116, -0.6224, 0.3856, -0.7079, 0.4237, -0.7237, 0.452, -0.6304, 0.3856, -0.7079, 0.3435, -0.7868, 0.3777, -0.8097, 0.4237, -0.7237, 0.3435, -0.7868, 0.2867, -0.8559, 0.3159, -0.8851, 0.3777, -0.8097, 0.2867, -0.8559, 0.2176, -0.9127, 0.2405, -0.9469, 0.3159, -0.8851, 0.2176, -0.9127, 0.1387, -0.9548, 0.1545, -0.9929, 0.2405, -0.9469, 0.1387, -0.9548, 0.05315, -0.9808, 0.06118, -1.021, 0.1545, -0.9929, 0.05315, -0.9808, -0.03586, -0.9896, -0.03586, -1.031, 0.06118, -1.021, -0.03586, -0.9896, -0.1249, -0.9808, -0.1329, -1.021, -0.03586, -1.031, -0.1249, -0.9808, -0.2104, -0.9548, -0.2262, -0.9929, -0.1329, -1.021, -0.2104, -0.9548, -0.2893, -0.9127, -0.3122, -0.9469, -0.2262, -0.9929, -0.2893, -0.9127, -0.3585, -0.8559, -0.3876, -0.8851, -0.3122, -0.9469, -0.3585, -0.8559, -0.4152, -0.7868, -0.4494, -0.8097, -0.3876, -0.8851, -0.4152, -0.7868, -0.4574, -0.7079, -0.4954, -0.7237, -0.4494, -0.8097, -0.4574, -0.7079, -0.4833, -0.6224, -0.5237, -0.6304, -0.4954, -0.7237, -0.4833, -0.6224, -0.4921, -0.5333, -0.5333, -0.5333, -0.5237, -0.6304, -0.4921, -0.5333, -0.4833, -0.4443, -0.5237, -0.4363, -0.5333, -0.5333, -0.4833, -0.4443, -0.4574, -0.3588, -0.4954, -0.343, -0.5237, -0.4363, -0.4574, -0.3588, -0.4152, -0.2799, -0.4494, -0.257, -0.4954, -0.343, -0.4152, -0.2799, -0.3585, -0.2107, -0.3876, -0.1816, -0.4494, -0.257, -0.3585, -0.2107, -0.2893, -0.154, -0.3122, -0.1198, -0.3876, -0.1816, -0.2893, -0.154, -0.2104, -0.1118, -0.2262, -0.07379, -0.3122, -0.1198, -0.2104, -0.1118, -0.1249, -0.08589, -0.1329, -0.04549, -0.2262, -0.07379, -0.1249, -0.08589, -0.03586, -0.07712, -0.03586, -0.03593, -0.1329, -0.04549, 0.05315, -0.08589, -0.03586, -0.07712, -0.1249, -0.08589, -0.2104, -0.1118, -0.2893, -0.154, -0.3585, -0.2107, -0.4152, -0.2799, -0.4574, -0.3588, -0.4833, -0.4443, -0.4921, -0.5333, -0.4833, -0.6224, -0.4574, -0.7079, -0.4152, -0.7868, -0.3585, -0.8559, -0.2893, -0.9127, -0.2104, -0.9548, -0.1249, -0.9808, -0.03586, -0.9896, 0.05315, -0.9808, 0.1387, -0.9548, 0.2176, -0.9127, 0.2867, -0.8559, 0.3435, -0.7868, 0.3856, -0.7079, 0.4116, -0.6224, 0.4204, -0.5333, 0.4116, -0.4443, 0.3856, -0.3588, 0.3435, -0.2799, 0.2867, -0.2107, 0.2176, -0.154, 0.1387, -0.1118, -0.4152, -0.7868, -0.3585, -0.8559, -0.3585, -0.8559, -0.4152, -0.7868, 0.4204, -0.5333, 0.4116, -0.4443, 0.4116, -0.4443, 0.4204, -0.5333, -0.4574, -0.7079, -0.4152, -0.7868, -0.4152, -0.7868, -0.4574, -0.7079, 0.4116, -0.6224, 0.4204, -0.5333, 0.4204, -0.5333, 0.4116, -0.6224, -0.4833, -0.6224, -0.4574, -0.7079, -0.4574, -0.7079, -0.4833, -0.6224, 0.3856, -0.7079, 0.4116, -0.6224, 0.4116, -0.6224, 0.3856, -0.7079, -0.4921, -0.5333, -0.4833, -0.6224, -0.4833, -0.6224, -0.4921, -0.5333, 0.3435, -0.7868, 0.3856, -0.7079, 0.3856, -0.7079, 0.3435, -0.7868, -0.4833, -0.4443, -0.4921, -0.5333, -0.4921, -0.5333, -0.4833, -0.4443, 0.2867, -0.8559, 0.3435, -0.7868, 0.3435, -0.7868, 0.2867, -0.8559, -0.4574, -0.3588, -0.4833, -0.4443, -0.4833, -0.4443, -0.4574, -0.3588, 0.2176, -0.9127, 0.2867, -0.8559, 0.2867, -0.8559, 0.2176, -0.9127, -0.4152, -0.2799, -0.4574, -0.3588, -0.4574, -0.3588, -0.4152, -0.2799, 0.1387, -0.9548, 0.2176, -0.9127, 0.2176, -0.9127, 0.1387, -0.9548, 0.05315, -0.08589, -0.03586, -0.07712, -0.03586, -0.07712, 0.05315, -0.08589, -0.3585, -0.2107, -0.4152, -0.2799, -0.4152, -0.2799, -0.3585, -0.2107, 0.05315, -0.9808, 0.1387, -0.9548, 0.1387, -0.9548, 0.05315, -0.9808, 0.1387, -0.1118, 0.05315, -0.08589, 0.05315, -0.08589, 0.1387, -0.1118, -0.2893, -0.154, -0.3585, -0.2107, -0.3585, -0.2107, -0.2893, -0.154, -0.03586, -0.9896, 0.05315, -0.9808, 0.05315, -0.9808, -0.03586, -0.9896, 0.2176, -0.154, 0.1387, -0.1118, 0.1387, -0.1118, 0.2176, -0.154, -0.2104, -0.1118, -0.2893, -0.154, -0.2893, -0.154, -0.2104, -0.1118, -0.1249, -0.9808, -0.03586, -0.9896, -0.03586, -0.9896, -0.1249, -0.9808, 0.2867, -0.2107, 0.2176, -0.154, 0.2176, -0.154, 0.2867, -0.2107, -0.1249, -0.08589, -0.2104, -0.1118, -0.2104, -0.1118, -0.1249, -0.08589, -0.2104, -0.9548, -0.1249, -0.9808, -0.1249, -0.9808, -0.2104, -0.9548, 0.3435, -0.2799, 0.2867, -0.2107, 0.2867, -0.2107, 0.3435, -0.2799, -0.03586, -0.07712, -0.1249, -0.08589, -0.1249, -0.08589, -0.03586, -0.07712, -0.2893, -0.9127, -0.2104, -0.9548, -0.2104, -0.9548, -0.2893, -0.9127, 0.3856, -0.3588, 0.3435, -0.2799, 0.3435, -0.2799, 0.3856, -0.3588, -0.3585, -0.8559, -0.2893, -0.9127, -0.2893, -0.9127, -0.3585, -0.8559, -0.03586, -0.07712, -0.03586, -0.03593, 0.06118, -0.04549, 0.05315, -0.08589, 0.05315, -0.08589, 0.06118, -0.04549, 0.1545, -0.07379, 0.1387, -0.1118, 0.1387, -0.1118, 0.1545, -0.07379, 0.2405, -0.1198, 0.2176, -0.154, 0.2176, -0.154, 0.2405, -0.1198, 0.3159, -0.1816, 0.2867, -0.2107, 0.2867, -0.2107, 0.3159, -0.1816, 0.3777, -0.257, 0.3435, -0.2799, 0.3435, -0.2799, 0.3777, -0.257, 0.4237, -0.343, 0.3856, -0.3588, 0.3856, -0.3588, 0.4237, -0.343, 0.452, -0.4363, 0.4116, -0.4443, 0.4116, -0.4443, 0.452, -0.4363, 0.4616, -0.5333, 0.4204, -0.5333, 0.4204, -0.5333, 0.4616, -0.5333, 0.452, -0.6304, 0.4116, -0.6224, -0.4833, -0.6224, -0.5237, -0.6304, -0.5333, -0.5333, -0.4921, -0.5333, -0.4921, -0.5333, -0.5333, -0.5333, -0.5237, -0.4363, -0.4833, -0.4443, -0.4833, -0.4443, -0.5237, -0.4363, -0.4954, -0.343, -0.4574, -0.3588, -0.4574, -0.3588, -0.4954, -0.343, -0.4494, -0.257, -0.4152, -0.2799, -0.4152, -0.2799, -0.4494, -0.257, -0.3876, -0.1816, -0.3585, -0.2107, -0.3585, -0.2107, -0.3876, -0.1816, -0.3122, -0.1198, -0.2893, -0.154, -0.2893, -0.154, -0.3122, -0.1198, -0.2262, -0.07379, -0.2104, -0.1118, -0.2104, -0.1118, -0.2262, -0.07379, -0.1329, -0.04549, -0.1249, -0.08589, -0.1249, -0.08589, -0.1329, -0.04549, -0.03586, -0.03593, -0.03586, -0.07712, 0.4616, -0.5333, 0.452, -0.4363, 0.452, -0.4363, 0.4616, -0.5333, 0.1387, -0.1118, 0.2176, -0.154, 0.2176, -0.154, 0.1387, -0.1118, -0.2893, -0.154, -0.2104, -0.1118, -0.2104, -0.1118, -0.2893, -0.154, 0.452, -0.4363, 0.4237, -0.343, 0.4237, -0.343, 0.452, -0.4363, -0.5237, -0.6304, -0.4833, -0.6224, -0.4833, -0.6224, -0.5237, -0.6304, 0.05315, -0.08589, 0.1387, -0.1118, 0.1387, -0.1118, 0.05315, -0.08589, -0.3585, -0.2107, -0.2893, -0.154, -0.2893, -0.154, -0.3585, -0.2107, 0.4237, -0.343, 0.3777, -0.257, 0.3777, -0.257, 0.4237, -0.343, 0.4116, -0.6224, 0.452, -0.6304, 0.452, -0.6304, 0.4116, -0.6224, -0.03586, -0.07712, 0.05315, -0.08589, 0.05315, -0.08589, -0.03586, -0.07712, -0.4152, -0.2799, -0.3585, -0.2107, -0.3585, -0.2107, -0.4152, -0.2799, 0.3777, -0.257, 0.3159, -0.1816, 0.3159, -0.1816, 0.3777, -0.257, -0.03586, -0.03593, -0.1329, -0.04549, -0.1329, -0.04549, -0.03586, -0.03593, -0.4574, -0.3588, -0.4152, -0.2799, -0.4152, -0.2799, -0.4574, -0.3588, 0.3159, -0.1816, 0.2405, -0.1198, 0.2405, -0.1198, 0.3159, -0.1816, -0.1329, -0.04549, -0.2262, -0.07379, -0.2262, -0.07379, -0.1329, -0.04549, -0.4833, -0.4443, -0.4574, -0.3588, -0.4574, -0.3588, -0.4833, -0.4443, 0.2405, -0.1198, 0.1545, -0.07379, 0.1545, -0.07379, 0.2405, -0.1198, -0.4574, -0.3588, -0.4152, -0.2799, -0.4152, -0.2799, -0.4574, -0.3588, -0.03586, -0.03593, -0.1329, -0.04549, -0.1329, -0.04549, -0.03586, -0.03593, 0.3777, -0.257, 0.3159, -0.1816, 0.3159, -0.1816, 0.3777, -0.257, -0.4152, -0.2799, -0.3585, -0.2107, -0.3585, -0.2107, -0.4152, -0.2799, -0.03586, -0.07712, 0.05315, -0.08589, 0.05315, -0.08589, -0.03586, -0.07712, 0.4116, -0.6224, 0.452, -0.6304, 0.452, -0.6304, 0.4237, -0.343, 0.3777, -0.257, 0.3777, -0.257, 0.4237, -0.343, -0.3585, -0.2107, -0.2893, -0.154, -0.2893, -0.154, -0.3585, -0.2107, 0.05315, -0.08589, 0.1387, -0.1118, 0.1387, -0.1118, 0.05315, -0.08589, -0.5237, -0.6304, -0.4833, -0.6224, -0.5237, -0.6304, 0.452, -0.4363, 0.4237, -0.343, 0.4237, -0.343, 0.452, -0.4363, -0.2893, -0.154, -0.2104, -0.1118, -0.2104, -0.1118, -0.2893, -0.154, 0.1387, -0.1118, 0.2176, -0.154, 0.2176, -0.154, 0.1387, -0.1118, 0.4616, -0.5333, 0.452, -0.4363, 0.452, -0.4363, 0.4616, -0.5333, -0.2104, -0.1118, -0.1249, -0.08589, -0.1249, -0.08589, -0.2104, -0.1118, 0.2176, -0.154, 0.2867, -0.2107, 0.2867, -0.2107, 0.2176, -0.154, 0.452, -0.6304, 0.4616, -0.5333, 0.4616, -0.5333, 0.452, -0.6304, -0.1249, -0.08589, -0.03586, -0.07712, -0.03586, -0.07712, -0.1249, -0.08589, 0.2867, -0.2107, 0.3435, -0.2799, 0.3435, -0.2799, 0.2867, -0.2107, -0.5333, -0.5333, -0.5237, -0.6304, -0.5237, -0.6304, -0.5333, -0.5333, 0.3435, -0.2799, 0.3856, -0.3588, 0.3856, -0.3588, 0.3435, -0.2799, -0.5237, -0.4363, -0.5333, -0.5333, -0.5333, -0.5333, -0.5237, -0.4363, 0.3856, -0.3588, 0.4116, -0.4443, 0.4116, -0.4443, 0.3856, -0.3588, -0.4954, -0.343, -0.5237, -0.4363, -0.5237, -0.4363, -0.4954, -0.343, 0.4116, -0.4443, 0.4204, -0.5333, 0.4204, -0.5333, 0.4116, -0.4443, -0.4494, -0.257, -0.4954, -0.343, -0.4954, -0.343, -0.4494, -0.257, 0.4204, -0.5333, 0.4116, -0.6224, 0.4204, -0.5333, -0.3876, -0.1816, -0.4494, -0.257, -0.4494, -0.257, -0.3876, -0.1816, 0.06118, -0.04549, -0.03586, -0.03593, -0.03586, -0.03593, 0.06118, -0.04549, -0.4833, -0.6224, -0.4921, -0.5333, -0.4921, -0.5333, -0.3122, -0.1198, -0.3876, -0.1816, -0.3876, -0.1816, -0.3122, -0.1198, 0.1545, -0.07379, 0.06118, -0.04549, 0.06118, -0.04549, 0.1545, -0.07379, -0.4921, -0.5333, -0.4833, -0.4443, -0.4833, -0.4443, -0.4921, -0.5333, -0.2262, -0.07379, -0.3122, -0.1198, -0.3122, -0.1198, -0.2262, -0.07379, 0.2405, -0.1198, 0.1545, -0.07379, 0.1545, -0.07379, 0.2405, -0.1198, -0.4833, -0.4443, -0.4574, -0.3588, -0.4574, -0.3588, -0.4833, -0.4443, -0.1329, -0.04549, -0.2262, -0.07379, -0.2262, -0.07379, -0.1329, -0.04549, 0.3159, -0.1816, 0.2405, -0.1198, 0.2405, -0.1198, 0.3159, -0.1816, -0.03586, -0.07712, 0.05315, -0.08589, 0.06118, -0.04549, -0.03586, -0.03593, 0.05315, -0.08589, 0.1387, -0.1118, 0.1545, -0.07379, 0.06118, -0.04549, 0.1387, -0.1118, 0.2176, -0.154, 0.2405, -0.1198, 0.1545, -0.07379, 0.2176, -0.154, 0.2867, -0.2107, 0.3159, -0.1816, 0.2405, -0.1198, 0.2867, -0.2107, 0.3435, -0.2799, 0.3777, -0.257, 0.3159, -0.1816, 0.3435, -0.2799, 0.3856, -0.3588, 0.4237, -0.343, 0.3777, -0.257, 0.3856, -0.3588, 0.4116, -0.4443, 0.452, -0.4363, 0.4237, -0.343, 0.4116, -0.4443, 0.4204, -0.5333, 0.4616, -0.5333, 0.452, -0.4363, 0.4204, -0.5333, 0.4116, -0.6224, 0.452, -0.6304, 0.4616, -0.5333, -0.4833, -0.6224, -0.4921, -0.5333, -0.5333, -0.5333, -0.5237, -0.6304, -0.4921, -0.5333, -0.4833, -0.4443, -0.5237, -0.4363, -0.5333, -0.5333, -0.4833, -0.4443, -0.4574, -0.3588, -0.4954, -0.343, -0.5237, -0.4363, -0.4574, -0.3588, -0.4152, -0.2799, -0.4494, -0.257, -0.4954, -0.343, -0.4152, -0.2799, -0.3585, -0.2107, -0.3876, -0.1816, -0.4494, -0.257, -0.3585, -0.2107, -0.2893, -0.154, -0.3122, -0.1198, -0.3876, -0.1816, -0.2893, -0.154, -0.2104, -0.1118, -0.2262, -0.07379, -0.3122, -0.1198, -0.2104, -0.1118, -0.1249, -0.08589, -0.1329, -0.04549, -0.2262, -0.07379, -0.1249, -0.08589, -0.03586, -0.07712, -0.03586, -0.03593, -0.1329, -0.04549, -0.2104, -0.1118, -0.1249, -0.08589, -0.1249, -0.08589, -0.2104, -0.1118, 0.2176, -0.154, 0.2867, -0.2107, 0.2867, -0.2107, 0.2176, -0.154, 0.452, -0.6304, 0.4616, -0.5333, 0.4616, -0.5333, 0.452, -0.6304, -0.1249, -0.08589, -0.03586, -0.07712, -0.03586, -0.07712, -0.1249, -0.08589, 0.2867, -0.2107, 0.3435, -0.2799, 0.3435, -0.2799, 0.2867, -0.2107, -0.5333, -0.5333, -0.5237, -0.6304, -0.5237, -0.6304, -0.5333, -0.5333, 0.3435, -0.2799, 0.3856, -0.3588, 0.3856, -0.3588, 0.3435, -0.2799, -0.5237, -0.4363, -0.5333, -0.5333, -0.5333, -0.5333, -0.5237, -0.4363, 0.3856, -0.3588, 0.4116, -0.4443, 0.4116, -0.4443, 0.3856, -0.3588, -0.4954, -0.343, -0.5237, -0.4363, -0.5237, -0.4363, -0.4954, -0.343, 0.4116, -0.4443, 0.4204, -0.5333, 0.4204, -0.5333, 0.4116, -0.4443, -0.4494, -0.257, -0.4954, -0.343, -0.4954, -0.343, -0.4494, -0.257, 0.4204, -0.5333, 0.4116, -0.6224, 0.4116, -0.6224, 0.4204, -0.5333, -0.3876, -0.1816, -0.4494, -0.257, -0.4494, -0.257, -0.3876, -0.1816, 0.06118, -0.04549, -0.03586, -0.03593, -0.03586, -0.03593, 0.06118, -0.04549, -0.4833, -0.6224, -0.4921, -0.5333, -0.4921, -0.5333, -0.4833, -0.6224, -0.3122, -0.1198, -0.3876, -0.1816, -0.3876, -0.1816, -0.3122, -0.1198, 0.1545, -0.07379, 0.06118, -0.04549, 0.06118, -0.04549, 0.1545, -0.07379, -0.4921, -0.5333, -0.4833, -0.4443, -0.4833, -0.4443, -0.4921, -0.5333, -0.2262, -0.07379, -0.3122, -0.1198, -0.3122, -0.1198, -0.2262, -0.07379])
me_cylinder.materials.append(mat_material_001)
me_cylinder.materials.append(mat_material_002)
me_cylinder.update()

# ---- objects
ob_cylinder = bpy.data.objects.new('Cylinder', me_cylinder)

# ---- transforms, parenting, visibility, modifiers, constraints
ob_cylinder.location = (0.0, 0.0, 0.0)

# ---- collection membership
col_collection.objects.link(ob_cylinder)

# ---- scene / render settings (as saved in the file)
scene.frame_start = 1; scene.frame_end = 250; scene.frame_set(1)
scene.render.engine = 'BLENDER_EEVEE_NEXT'
bpy.context.view_layer.update()

# ---- added for rendering (the .blend has no active camera and no usable light): camera, sun
cam_auto = bpy.data.cameras.new('AutoCamera')
cam_auto.lens = 50.0
cam_auto.sensor_width = 36.0
cam_auto.clip_end = 1000.0
ob_auto_camera = bpy.data.objects.new('AutoCamera', cam_auto)
scene.collection.objects.link(ob_auto_camera)
ob_auto_camera.location = (3.91759, -4.70111, 3.60491)
ob_auto_camera.rotation_euler = (1.09748, -7.21219e-08, 0.694738)
scene.camera = ob_auto_camera
light_auto_sun = bpy.data.lights.new('AutoSun', 'SUN')
light_auto_sun.energy = 3.0
light_auto_sun.angle = 0.0523599
ob_auto_sun = bpy.data.objects.new('AutoSun', light_auto_sun)
scene.collection.objects.link(ob_auto_sun)
ob_auto_sun.rotation_euler = (0.872665, 0.174533, 0.523599)
bpy.context.view_layer.update()
